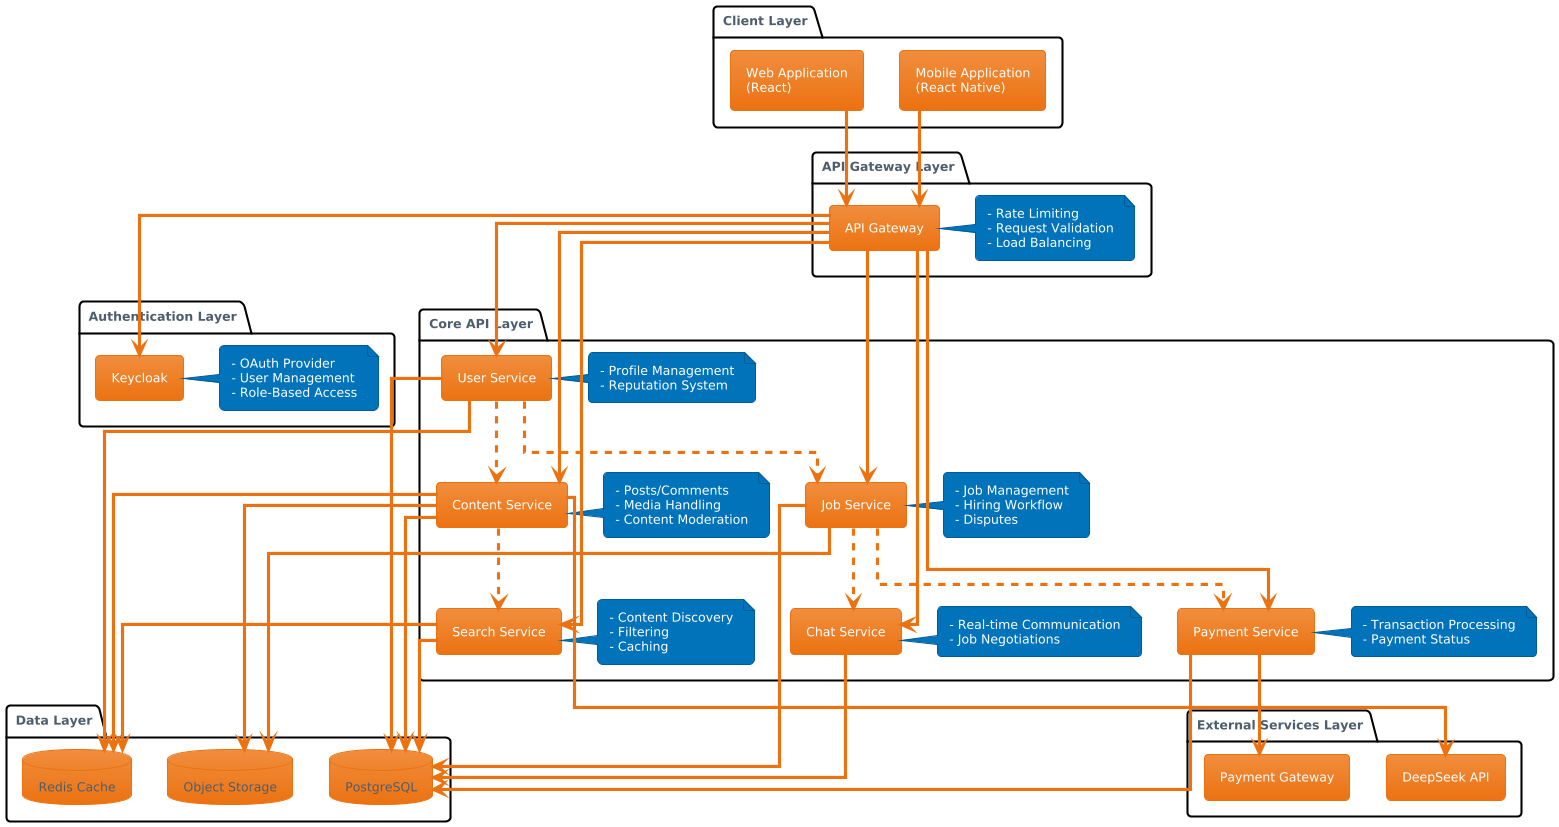

The diagram above was rendered by PlantUML. Its source (embedded in the PNG):
@startuml
!theme aws-orange
skinparam componentStyle rectangle
skinparam linetype ortho

!define RECTANGLE class

package "Client Layer" {
    [Web Application\n(React)] as WebApp
    [Mobile Application\n(React Native)] as MobileApp
}

package "API Gateway Layer" {
    [API Gateway] as APIGateway
    note right of APIGateway
        - Rate Limiting
        - Request Validation
        - Load Balancing
    end note
}

package "Authentication Layer" {
    [Keycloak] as Keycloak
    note right of Keycloak
        - OAuth Provider
        - User Management
        - Role-Based Access
    end note
}

package "Core API Layer" {
    [User Service] as UserService
    note right of UserService
        - Profile Management
        - Reputation System
    end note

    [Content Service] as ContentService
    note right of ContentService
        - Posts/Comments
        - Media Handling
        - Content Moderation
    end note

    [Job Service] as JobService
    note right of JobService
        - Job Management
        - Hiring Workflow
        - Disputes
    end note

    [Chat Service] as ChatService
    note right of ChatService
        - Real-time Communication
        - Job Negotiations
    end note

    [Search Service] as SearchService
    note right of SearchService
        - Content Discovery
        - Filtering
        - Caching
    end note

    [Payment Service] as PaymentService
    note right of PaymentService
        - Transaction Processing
        - Payment Status
    end note
}

package "External Services Layer" {
    [DeepSeek API] as DeepSeek
    [Payment Gateway] as PaymentGateway
}

package "Data Layer" {
    database "PostgreSQL" as PostgreSQL
    database "Redis Cache" as Redis
    database "Object Storage" as ObjectStorage
}

' Client to Gateway Connections
WebApp --> APIGateway
MobileApp --> APIGateway

' Gateway to Auth
APIGateway --> Keycloak

' Gateway to Services
APIGateway --> UserService
APIGateway --> ContentService
APIGateway --> JobService
APIGateway --> ChatService
APIGateway --> SearchService
APIGateway --> PaymentService

' Service to External Connections
ContentService --> DeepSeek
PaymentService --> PaymentGateway

' Service to Data Layer Connections
UserService --> PostgreSQL
ContentService --> PostgreSQL
JobService --> PostgreSQL
ChatService --> PostgreSQL
SearchService --> PostgreSQL
PaymentService --> PostgreSQL

UserService --> Redis
ContentService --> Redis
SearchService --> Redis

ContentService --> ObjectStorage
JobService --> ObjectStorage

' Service Interconnections
UserService ..> ContentService
UserService ..> JobService
ContentService ..> SearchService
JobService ..> PaymentService
JobService ..> ChatService

' Styling
skinparam package {
    BackgroundColor white
    BorderColor black
}

skinparam component {
    BackgroundColor<<Client>> #e1f5fe
    BorderColor<<Client>> #01579b
    BackgroundColor<<Gateway>> #fff3e0
    BorderColor<<Gateway>> #e65100
    BackgroundColor<<Auth>> #f3e5f5
    BorderColor<<Auth>> #4a148c
    BackgroundColor<<Service>> #e8f5e9
    BorderColor<<Service>> #1b5e20
    BackgroundColor<<External>> #fbe9e7
    BorderColor<<External>> #bf360c
    BackgroundColor<<Data>> #f3e5f5
    BorderColor<<Data>> #4a148c
}
@enduml